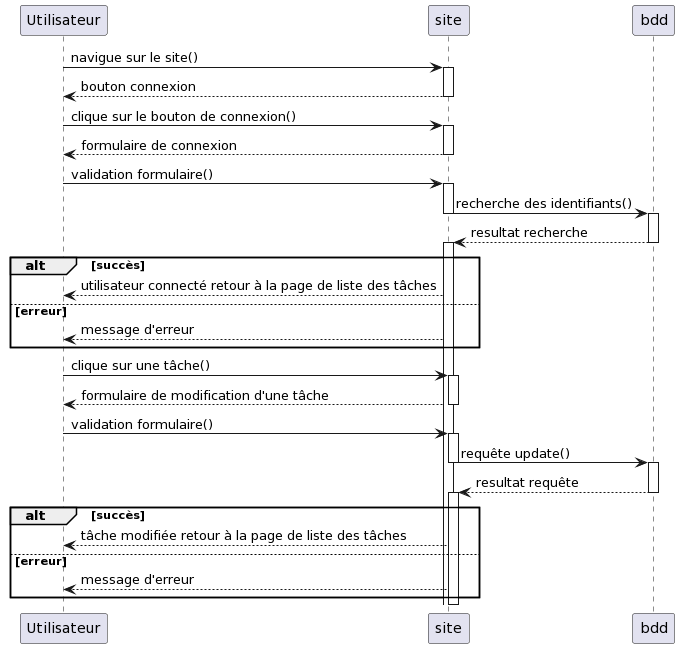

The diagram above was rendered by PlantUML. Its source (embedded in the PNG):
@startuml
Utilisateur -> site: navigue sur le site()

Activate site
Utilisateur <-- site: bouton connexion
Deactivate site

Utilisateur -> site: clique sur le bouton de connexion()

Activate site
Utilisateur <-- site: formulaire de connexion
Deactivate site


Utilisateur -> site: validation formulaire()

Activate site
site -> bdd: recherche des identifiants()
Deactivate site

Activate bdd
site <-- bdd: resultat recherche
Deactivate bdd

Activate site
alt succès 
    Utilisateur <-- site: utilisateur connecté retour à la page de liste des tâches
else erreur
    Utilisateur <-- site: message d'erreur
end




Utilisateur -> site: clique sur une tâche()

Activate site
Utilisateur <-- site: formulaire de modification d'une tâche
Deactivate site

Utilisateur -> site: validation formulaire()

Activate site
site -> bdd: requête update()
Deactivate site

Activate bdd
site <-- bdd: resultat requête
Deactivate bdd

Activate site
alt succès 
    Utilisateur <-- site: tâche modifiée retour à la page de liste des tâches
else erreur
    Utilisateur <-- site: message d'erreur
end
Deactivate site
@enduml